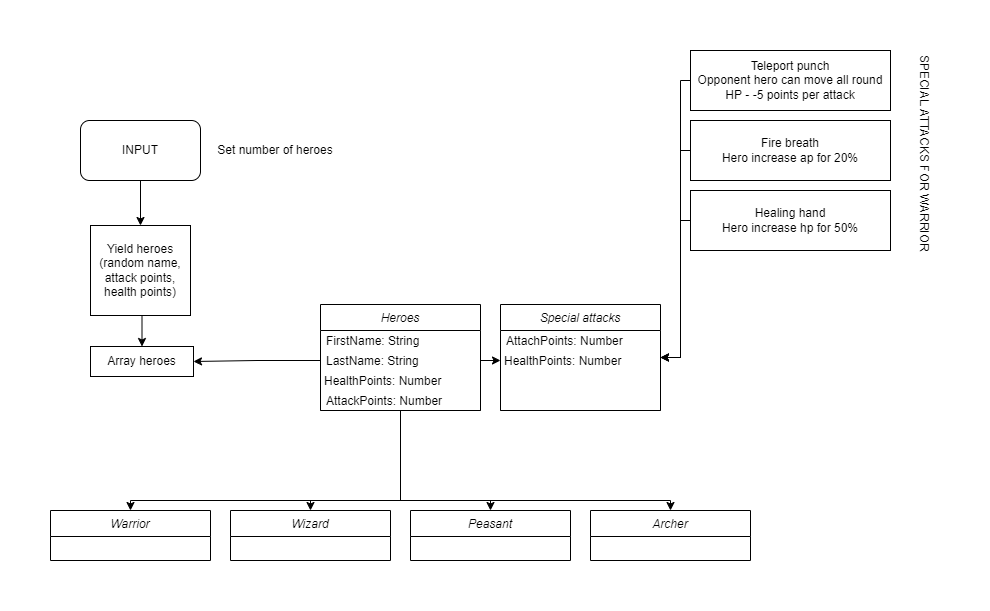

The diagram above was exported from draw.io. Its source (the exported page's mxGraphModel, read from the mxfile embedded in the PNG):
<mxGraphModel dx="2012" dy="1804" grid="1" gridSize="10" guides="1" tooltips="1" connect="1" arrows="1" fold="1" page="1" pageScale="1" pageWidth="827" pageHeight="1169" math="0" shadow="0">
  <root>
    <mxCell id="WIyWlLk6GJQsqaUBKTNV-0" />
    <mxCell id="WIyWlLk6GJQsqaUBKTNV-1" parent="WIyWlLk6GJQsqaUBKTNV-0" />
    <mxCell id="zkfFHV4jXpPFQw0GAbJ--0" value="Heroes" style="swimlane;fontStyle=2;align=center;verticalAlign=top;childLayout=stackLayout;horizontal=1;startSize=26;horizontalStack=0;resizeParent=1;resizeLast=0;collapsible=1;marginBottom=0;rounded=0;shadow=0;strokeWidth=1;" parent="WIyWlLk6GJQsqaUBKTNV-1" vertex="1">
      <mxGeometry x="-10" y="-116" width="160" height="106" as="geometry">
        <mxRectangle x="-10" y="-116" width="160" height="26" as="alternateBounds" />
      </mxGeometry>
    </mxCell>
    <mxCell id="zkfFHV4jXpPFQw0GAbJ--1" value="FirstName: String" style="text;align=left;verticalAlign=middle;spacingLeft=4;spacingRight=4;overflow=hidden;rotatable=0;points=[[0,0.5],[1,0.5]];portConstraint=eastwest;" parent="zkfFHV4jXpPFQw0GAbJ--0" vertex="1">
      <mxGeometry y="26" width="160" height="20" as="geometry" />
    </mxCell>
    <mxCell id="zkfFHV4jXpPFQw0GAbJ--2" value="LastName: String" style="text;align=left;verticalAlign=middle;spacingLeft=4;spacingRight=4;overflow=hidden;rotatable=0;points=[[0,0.5],[1,0.5]];portConstraint=eastwest;rounded=0;shadow=0;html=0;" parent="zkfFHV4jXpPFQw0GAbJ--0" vertex="1">
      <mxGeometry y="46" width="160" height="20" as="geometry" />
    </mxCell>
    <mxCell id="zkfFHV4jXpPFQw0GAbJ--3" value="HealthPoints: Number" style="text;align=left;verticalAlign=middle;spacingLeft=4;spacingRight=4;overflow=hidden;rotatable=0;points=[[0,0.5],[1,0.5]];portConstraint=eastwest;rounded=0;shadow=0;html=0;spacing=0;" parent="zkfFHV4jXpPFQw0GAbJ--0" vertex="1">
      <mxGeometry y="66" width="160" height="20" as="geometry" />
    </mxCell>
    <mxCell id="NIjqG_ePNQMPPEPpiycE-13" value="AttackPoints: Number" style="text;align=left;verticalAlign=middle;spacingLeft=4;spacingRight=4;overflow=hidden;rotatable=0;points=[[0,0.5],[1,0.5]];portConstraint=eastwest;rounded=0;shadow=0;html=0;" parent="zkfFHV4jXpPFQw0GAbJ--0" vertex="1">
      <mxGeometry y="86" width="160" height="20" as="geometry" />
    </mxCell>
    <mxCell id="NIjqG_ePNQMPPEPpiycE-12" value="" style="endArrow=none;html=1;rounded=0;" parent="zkfFHV4jXpPFQw0GAbJ--0" edge="1">
      <mxGeometry width="50" height="50" relative="1" as="geometry">
        <mxPoint y="106" as="sourcePoint" />
        <mxPoint x="160" y="106" as="targetPoint" />
      </mxGeometry>
    </mxCell>
    <mxCell id="s3plKJxW7CuNj8Kkb6vq-32" value="" style="edgeStyle=orthogonalEdgeStyle;rounded=0;orthogonalLoop=1;jettySize=auto;html=1;exitX=0.5;exitY=1;exitDx=0;exitDy=0;" edge="1" parent="WIyWlLk6GJQsqaUBKTNV-1" source="zkfFHV4jXpPFQw0GAbJ--0" target="NIjqG_ePNQMPPEPpiycE-66">
      <mxGeometry relative="1" as="geometry">
        <mxPoint x="320" y="-145" as="sourcePoint" />
        <Array as="points">
          <mxPoint x="70" y="80" />
          <mxPoint x="-200" y="80" />
        </Array>
      </mxGeometry>
    </mxCell>
    <mxCell id="NIjqG_ePNQMPPEPpiycE-66" value="Warrior" style="swimlane;fontStyle=2;align=center;verticalAlign=top;childLayout=stackLayout;horizontal=1;startSize=26;horizontalStack=0;resizeParent=1;resizeLast=0;collapsible=1;marginBottom=0;rounded=0;shadow=0;strokeWidth=1;flipH=1;" parent="WIyWlLk6GJQsqaUBKTNV-1" vertex="1">
      <mxGeometry x="-280" y="90" width="160" height="50" as="geometry">
        <mxRectangle x="230" y="140" width="160" height="26" as="alternateBounds" />
      </mxGeometry>
    </mxCell>
    <mxCell id="s3plKJxW7CuNj8Kkb6vq-39" style="edgeStyle=orthogonalEdgeStyle;rounded=0;orthogonalLoop=1;jettySize=auto;html=1;exitX=0.5;exitY=1;exitDx=0;exitDy=0;entryX=0.5;entryY=0;entryDx=0;entryDy=0;" edge="1" parent="WIyWlLk6GJQsqaUBKTNV-1" source="s3plKJxW7CuNj8Kkb6vq-0" target="s3plKJxW7CuNj8Kkb6vq-38">
      <mxGeometry relative="1" as="geometry" />
    </mxCell>
    <mxCell id="s3plKJxW7CuNj8Kkb6vq-0" value="INPUT" style="rounded=1;whiteSpace=wrap;html=1;" vertex="1" parent="WIyWlLk6GJQsqaUBKTNV-1">
      <mxGeometry x="-250" y="-300" width="120" height="60" as="geometry" />
    </mxCell>
    <mxCell id="s3plKJxW7CuNj8Kkb6vq-1" value="Set number of heroes" style="text;html=1;strokeColor=none;fillColor=none;align=center;verticalAlign=middle;whiteSpace=wrap;rounded=0;" vertex="1" parent="WIyWlLk6GJQsqaUBKTNV-1">
      <mxGeometry x="-120" y="-285" width="130" height="30" as="geometry" />
    </mxCell>
    <mxCell id="s3plKJxW7CuNj8Kkb6vq-36" style="edgeStyle=orthogonalEdgeStyle;rounded=0;orthogonalLoop=1;jettySize=auto;html=1;exitX=0.5;exitY=1;exitDx=0;exitDy=0;entryX=0.5;entryY=0;entryDx=0;entryDy=0;" edge="1" parent="WIyWlLk6GJQsqaUBKTNV-1" source="zkfFHV4jXpPFQw0GAbJ--0" target="s3plKJxW7CuNj8Kkb6vq-19">
      <mxGeometry relative="1" as="geometry">
        <Array as="points">
          <mxPoint x="70" y="80" />
          <mxPoint x="340" y="80" />
        </Array>
      </mxGeometry>
    </mxCell>
    <mxCell id="s3plKJxW7CuNj8Kkb6vq-19" value="Archer" style="swimlane;fontStyle=2;align=center;verticalAlign=top;childLayout=stackLayout;horizontal=1;startSize=26;horizontalStack=0;resizeParent=1;resizeLast=0;collapsible=1;marginBottom=0;rounded=0;shadow=0;strokeWidth=1;flipH=1;" vertex="1" parent="WIyWlLk6GJQsqaUBKTNV-1">
      <mxGeometry x="260" y="90" width="160" height="50" as="geometry">
        <mxRectangle x="230" y="140" width="160" height="26" as="alternateBounds" />
      </mxGeometry>
    </mxCell>
    <mxCell id="s3plKJxW7CuNj8Kkb6vq-34" style="edgeStyle=orthogonalEdgeStyle;rounded=0;orthogonalLoop=1;jettySize=auto;html=1;exitX=0.5;exitY=1;exitDx=0;exitDy=0;entryX=0.5;entryY=0;entryDx=0;entryDy=0;" edge="1" parent="WIyWlLk6GJQsqaUBKTNV-1" source="zkfFHV4jXpPFQw0GAbJ--0" target="s3plKJxW7CuNj8Kkb6vq-23">
      <mxGeometry relative="1" as="geometry">
        <Array as="points">
          <mxPoint x="70" y="80" />
          <mxPoint x="-20" y="80" />
        </Array>
      </mxGeometry>
    </mxCell>
    <mxCell id="s3plKJxW7CuNj8Kkb6vq-23" value="Wizard" style="swimlane;fontStyle=2;align=center;verticalAlign=top;childLayout=stackLayout;horizontal=1;startSize=26;horizontalStack=0;resizeParent=1;resizeLast=0;collapsible=1;marginBottom=0;rounded=0;shadow=0;strokeWidth=1;flipH=1;" vertex="1" parent="WIyWlLk6GJQsqaUBKTNV-1">
      <mxGeometry x="-100" y="90" width="160" height="50" as="geometry">
        <mxRectangle x="230" y="140" width="160" height="26" as="alternateBounds" />
      </mxGeometry>
    </mxCell>
    <mxCell id="s3plKJxW7CuNj8Kkb6vq-35" style="edgeStyle=orthogonalEdgeStyle;rounded=0;orthogonalLoop=1;jettySize=auto;html=1;exitX=0.5;exitY=1;exitDx=0;exitDy=0;entryX=0.5;entryY=0;entryDx=0;entryDy=0;" edge="1" parent="WIyWlLk6GJQsqaUBKTNV-1" source="zkfFHV4jXpPFQw0GAbJ--0" target="s3plKJxW7CuNj8Kkb6vq-27">
      <mxGeometry relative="1" as="geometry">
        <Array as="points">
          <mxPoint x="70" y="80" />
          <mxPoint x="160" y="80" />
        </Array>
      </mxGeometry>
    </mxCell>
    <mxCell id="s3plKJxW7CuNj8Kkb6vq-27" value="Peasant" style="swimlane;fontStyle=2;align=center;verticalAlign=top;childLayout=stackLayout;horizontal=1;startSize=26;horizontalStack=0;resizeParent=1;resizeLast=0;collapsible=1;marginBottom=0;rounded=0;shadow=0;strokeWidth=1;flipH=1;" vertex="1" parent="WIyWlLk6GJQsqaUBKTNV-1">
      <mxGeometry x="80" y="90" width="160" height="50" as="geometry">
        <mxRectangle x="230" y="140" width="160" height="26" as="alternateBounds" />
      </mxGeometry>
    </mxCell>
    <mxCell id="s3plKJxW7CuNj8Kkb6vq-37" value="Array heroes" style="rounded=0;whiteSpace=wrap;html=1;" vertex="1" parent="WIyWlLk6GJQsqaUBKTNV-1">
      <mxGeometry x="-240" y="-74" width="103" height="30" as="geometry" />
    </mxCell>
    <mxCell id="s3plKJxW7CuNj8Kkb6vq-41" style="edgeStyle=orthogonalEdgeStyle;rounded=0;orthogonalLoop=1;jettySize=auto;html=1;exitX=0.5;exitY=1;exitDx=0;exitDy=0;entryX=0.5;entryY=0;entryDx=0;entryDy=0;" edge="1" parent="WIyWlLk6GJQsqaUBKTNV-1" source="s3plKJxW7CuNj8Kkb6vq-38" target="s3plKJxW7CuNj8Kkb6vq-37">
      <mxGeometry relative="1" as="geometry" />
    </mxCell>
    <mxCell id="s3plKJxW7CuNj8Kkb6vq-38" value="Yield heroes (random name, attack points, health points)" style="rounded=0;whiteSpace=wrap;html=1;" vertex="1" parent="WIyWlLk6GJQsqaUBKTNV-1">
      <mxGeometry x="-240" y="-195" width="100" height="90" as="geometry" />
    </mxCell>
    <mxCell id="s3plKJxW7CuNj8Kkb6vq-42" style="edgeStyle=orthogonalEdgeStyle;rounded=0;orthogonalLoop=1;jettySize=auto;html=1;exitX=0;exitY=0.5;exitDx=0;exitDy=0;entryX=1;entryY=0.5;entryDx=0;entryDy=0;" edge="1" parent="WIyWlLk6GJQsqaUBKTNV-1" source="zkfFHV4jXpPFQw0GAbJ--2" target="s3plKJxW7CuNj8Kkb6vq-37">
      <mxGeometry relative="1" as="geometry" />
    </mxCell>
    <mxCell id="s3plKJxW7CuNj8Kkb6vq-44" value="Special attacks" style="swimlane;fontStyle=2;align=center;verticalAlign=top;childLayout=stackLayout;horizontal=1;startSize=26;horizontalStack=0;resizeParent=1;resizeLast=0;collapsible=1;marginBottom=0;rounded=0;shadow=0;strokeWidth=1;" vertex="1" parent="WIyWlLk6GJQsqaUBKTNV-1">
      <mxGeometry x="170" y="-116" width="160" height="106" as="geometry">
        <mxRectangle x="-10" y="-116" width="160" height="26" as="alternateBounds" />
      </mxGeometry>
    </mxCell>
    <mxCell id="s3plKJxW7CuNj8Kkb6vq-49" value="" style="endArrow=none;html=1;rounded=0;" edge="1" parent="s3plKJxW7CuNj8Kkb6vq-44">
      <mxGeometry width="50" height="50" relative="1" as="geometry">
        <mxPoint y="106" as="sourcePoint" />
        <mxPoint x="160" y="106" as="targetPoint" />
      </mxGeometry>
    </mxCell>
    <mxCell id="s3plKJxW7CuNj8Kkb6vq-57" value="AttachPoints: Number" style="text;align=left;verticalAlign=middle;spacingLeft=4;spacingRight=4;overflow=hidden;rotatable=0;points=[[0,0.5],[1,0.5]];portConstraint=eastwest;" vertex="1" parent="s3plKJxW7CuNj8Kkb6vq-44">
      <mxGeometry y="26" width="160" height="20" as="geometry" />
    </mxCell>
    <mxCell id="s3plKJxW7CuNj8Kkb6vq-58" value="HealthPoints: Number" style="text;align=left;verticalAlign=middle;spacingLeft=4;spacingRight=4;overflow=hidden;rotatable=0;points=[[0,0.5],[1,0.5]];portConstraint=eastwest;rounded=0;shadow=0;html=0;spacing=0;" vertex="1" parent="s3plKJxW7CuNj8Kkb6vq-44">
      <mxGeometry y="46" width="160" height="20" as="geometry" />
    </mxCell>
    <mxCell id="s3plKJxW7CuNj8Kkb6vq-54" style="edgeStyle=orthogonalEdgeStyle;rounded=0;orthogonalLoop=1;jettySize=auto;html=1;exitX=0;exitY=0.5;exitDx=0;exitDy=0;entryX=1;entryY=0.5;entryDx=0;entryDy=0;" edge="1" parent="WIyWlLk6GJQsqaUBKTNV-1" source="s3plKJxW7CuNj8Kkb6vq-50" target="s3plKJxW7CuNj8Kkb6vq-44">
      <mxGeometry relative="1" as="geometry">
        <Array as="points">
          <mxPoint x="350" y="-340" />
          <mxPoint x="350" y="-63" />
        </Array>
      </mxGeometry>
    </mxCell>
    <mxCell id="s3plKJxW7CuNj8Kkb6vq-50" value="Teleport punch&lt;br&gt;Opponent hero can move all round&lt;br&gt;HP - -5 points per attack" style="rounded=0;whiteSpace=wrap;html=1;" vertex="1" parent="WIyWlLk6GJQsqaUBKTNV-1">
      <mxGeometry x="360" y="-370" width="200" height="60" as="geometry" />
    </mxCell>
    <mxCell id="s3plKJxW7CuNj8Kkb6vq-55" style="edgeStyle=orthogonalEdgeStyle;rounded=0;orthogonalLoop=1;jettySize=auto;html=1;exitX=0;exitY=0.5;exitDx=0;exitDy=0;entryX=1;entryY=0.5;entryDx=0;entryDy=0;" edge="1" parent="WIyWlLk6GJQsqaUBKTNV-1" source="s3plKJxW7CuNj8Kkb6vq-51" target="s3plKJxW7CuNj8Kkb6vq-44">
      <mxGeometry relative="1" as="geometry">
        <Array as="points">
          <mxPoint x="350" y="-270" />
          <mxPoint x="350" y="-63" />
        </Array>
      </mxGeometry>
    </mxCell>
    <mxCell id="s3plKJxW7CuNj8Kkb6vq-51" value="Fire breath&lt;br&gt;Hero increase ap for 20%" style="rounded=0;whiteSpace=wrap;html=1;" vertex="1" parent="WIyWlLk6GJQsqaUBKTNV-1">
      <mxGeometry x="360" y="-300" width="200" height="60" as="geometry" />
    </mxCell>
    <mxCell id="s3plKJxW7CuNj8Kkb6vq-56" style="edgeStyle=orthogonalEdgeStyle;rounded=0;orthogonalLoop=1;jettySize=auto;html=1;exitX=0;exitY=0.5;exitDx=0;exitDy=0;entryX=1;entryY=0.5;entryDx=0;entryDy=0;" edge="1" parent="WIyWlLk6GJQsqaUBKTNV-1" source="s3plKJxW7CuNj8Kkb6vq-52" target="s3plKJxW7CuNj8Kkb6vq-44">
      <mxGeometry relative="1" as="geometry">
        <Array as="points">
          <mxPoint x="350" y="-200" />
          <mxPoint x="350" y="-63" />
        </Array>
      </mxGeometry>
    </mxCell>
    <mxCell id="s3plKJxW7CuNj8Kkb6vq-52" value="Healing hand&lt;br&gt;Hero increase hp for 50%" style="rounded=0;whiteSpace=wrap;html=1;" vertex="1" parent="WIyWlLk6GJQsqaUBKTNV-1">
      <mxGeometry x="360" y="-230" width="200" height="60" as="geometry" />
    </mxCell>
    <mxCell id="s3plKJxW7CuNj8Kkb6vq-53" value="SPECIAL ATTACKS FOR WARRIOR" style="text;html=1;strokeColor=none;fillColor=none;align=center;verticalAlign=middle;whiteSpace=wrap;rounded=0;rotation=90;" vertex="1" parent="WIyWlLk6GJQsqaUBKTNV-1">
      <mxGeometry x="491" y="-282" width="205" height="30" as="geometry" />
    </mxCell>
    <mxCell id="s3plKJxW7CuNj8Kkb6vq-59" style="edgeStyle=orthogonalEdgeStyle;rounded=0;orthogonalLoop=1;jettySize=auto;html=1;exitX=1;exitY=0.5;exitDx=0;exitDy=0;entryX=0;entryY=0.5;entryDx=0;entryDy=0;" edge="1" parent="WIyWlLk6GJQsqaUBKTNV-1" source="zkfFHV4jXpPFQw0GAbJ--2" target="s3plKJxW7CuNj8Kkb6vq-58">
      <mxGeometry relative="1" as="geometry" />
    </mxCell>
  </root>
</mxGraphModel>